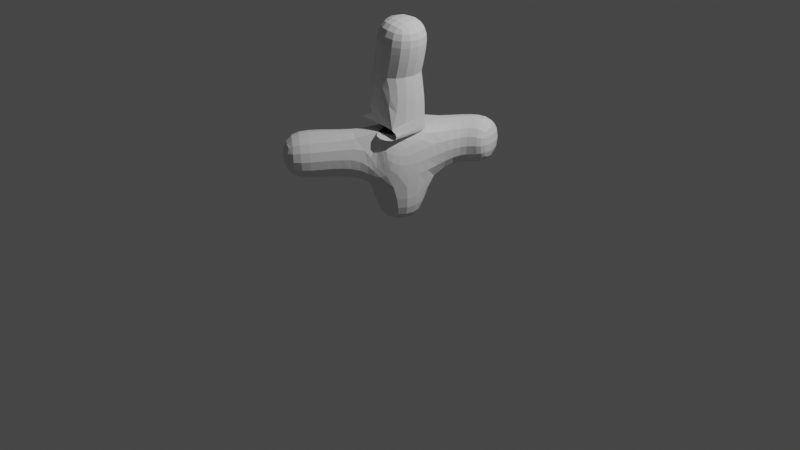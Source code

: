 # Source: TRY2.blend  (saved by Blender 2.92.15; exported with 4.5.12 LTS)
import bpy
from mathutils import Matrix  # noqa: F401  (used for matrix-valued properties, if any)

bpy.ops.wm.read_factory_settings(use_empty=True)
scene = bpy.context.scene
scene.name = 'Scene'

# ---- collections
col_collection = bpy.data.collections.new('Collection'); scene.collection.children.link(col_collection)

# ---- world
world_world = bpy.data.worlds.new('World'); scene.world = world_world
world_world.use_nodes = True; world_world.node_tree.nodes.clear()
_N = world_world.node_tree.nodes; _L = world_world.node_tree.links
n0 = _N.new('ShaderNodeOutputWorld'); n0.name = 'World Output'; n0.location = (300, 300)
n1 = _N.new('ShaderNodeBackground'); n1.name = 'Background'; n1.location = (10, 300)
n1.inputs[0].default_value = (0.05088, 0.05088, 0.05088, 1.0)
_L.new(n1.outputs[0], n0.inputs[0])
n0.is_active_output = True
world_world.color = (0.05088, 0.05088, 0.05088)
world_world.use_sun_shadow = False
world_world.sun_shadow_jitter_overblur = 0.0

# ---- cameras
cam_camera = bpy.data.cameras.new('Camera')
cam_camera.clip_end = 100.0
cam_camera.ortho_scale = 7.314

# ---- lights
light_light = bpy.data.lights.new('Light', 'POINT')
light_light.transmission_factor = 0.0
light_light.energy = 1000.0
light_light.shadow_soft_size = 0.1
light_light.shadow_maximum_resolution = 0.006
light_light.use_absolute_resolution = True

# ---- meshes
me_vert = bpy.data.meshes.new('Vert')
me_vert.from_pydata([(0.0, 0.0, 0.0), (0.0, -1.417e-08, 0.8055), (0.005062, -7.289e-08, 1.242), (-0.003375, -1.046e-07, 1.479), (0.3154, 0.6873, 0.8091), (-0.7068, -0.9318, 0.7389), (0.6096, 0.7456, 0.8104), (0.08265, -0.01891, 2.134), (-0.06074, -1.239e-07, 1.622)], [(0, 1), (1, 2), (2, 3), (1, 4), (1, 5), (4, 6), (3, 7), (2, 8)], [])
_uv = me_vert.uv_layers.new(name='UVMap')
_uv.uv.foreach_set('vector', [])
me_vert.use_remesh_fix_poles = True
me_vert.use_remesh_preserve_attributes = False
me_vert.use_mirror_vertex_groups = False
me_vert.update()

# ---- objects
ob_light = bpy.data.objects.new('Light', light_light)
ob_camera = bpy.data.objects.new('Camera', cam_camera)
ob_vert = bpy.data.objects.new('Vert', me_vert)

# ---- transforms, parenting, visibility, modifiers, constraints
ob_light.location = (4.076, 1.005, 5.904)
ob_light.rotation_euler = (0.6503, 0.05522, 1.866)
ob_light.lock_rotations_4d = False
ob_light.empty_display_type = 'ARROWS'
ob_light.color = (0.0, 0.0, 0.0, 0.0)
ob_light.lineart.crease_threshold = 0.0
ob_camera.location = (7.359, -6.926, 4.958)
ob_camera.rotation_euler = (1.109, 0.0, 0.8149)
ob_camera.lock_rotations_4d = False
ob_camera.empty_display_type = 'ARROWS'
ob_camera.color = (0.0, 0.0, 0.0, 0.0)
ob_camera.display_type = 'WIRE'
ob_camera.lineart.crease_threshold = 0.0
ob_vert.location = (0.0, 0.0, 0.0)
ob_vert.lineart.crease_threshold = 0.0
_m = ob_vert.modifiers.new('Skin', 'SKIN')
_m = ob_vert.modifiers.new('Subdivision', 'SUBSURF')
_m.uv_smooth = 'PRESERVE_CORNERS'

# ---- collection membership
col_collection.objects.link(ob_light)
col_collection.objects.link(ob_camera)
col_collection.objects.link(ob_vert)

# ---- scene / render settings (as saved in the file)
scene.camera = ob_camera
scene.frame_start = 1; scene.frame_end = 250; scene.frame_set(1)
scene.render.engine = 'BLENDER_EEVEE_NEXT'
scene.cycles.use_denoising = False
scene.cycles.samples = 128
scene.cycles.sampling_pattern = 'TABULATED_SOBOL'
scene.cycles.use_adaptive_sampling = False
scene.cycles.use_light_tree = False
scene.view_settings.view_transform = 'Filmic'
bpy.context.view_layer.update()
